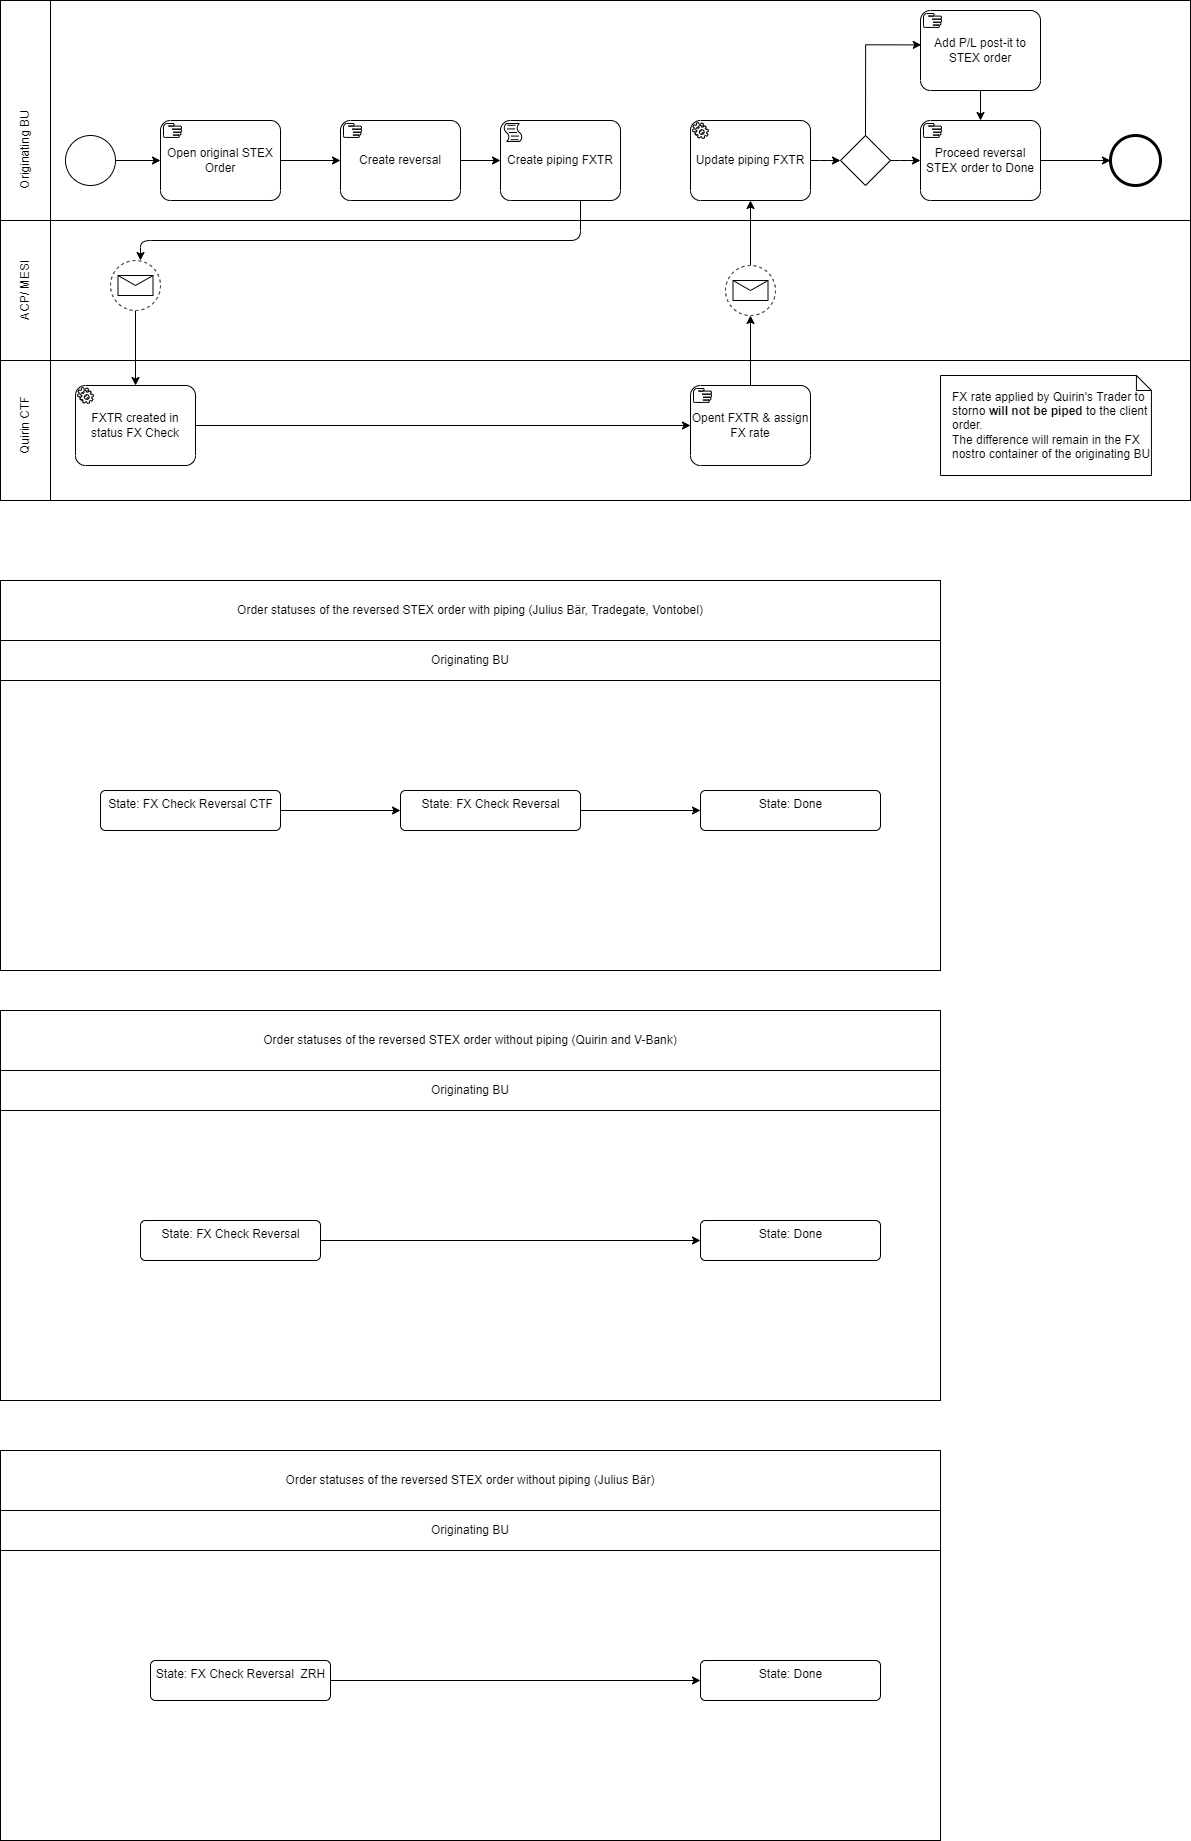

The diagram above was exported from draw.io. Its source (the exported page's mxGraphModel, read from the mxfile embedded in the PNG):
<mxGraphModel dx="4063" dy="3276" grid="1" gridSize="10" guides="1" tooltips="1" connect="1" arrows="1" fold="1" page="1" pageScale="1" pageWidth="1169" pageHeight="827" math="0" shadow="0">
  <root>
    <mxCell id="m7Vi1rcNs71DU7YqqyUe-0" />
    <mxCell id="m7Vi1rcNs71DU7YqqyUe-1" parent="m7Vi1rcNs71DU7YqqyUe-0" />
    <mxCell id="U7JgJFo6CaXHr0SKZSqj-3" value="" style="rounded=0;whiteSpace=wrap;html=1;" vertex="1" parent="m7Vi1rcNs71DU7YqqyUe-1">
      <mxGeometry x="135" y="-530" width="1140" height="140" as="geometry" />
    </mxCell>
    <mxCell id="m7Vi1rcNs71DU7YqqyUe-2" value="" style="rounded=0;whiteSpace=wrap;html=1;" vertex="1" parent="m7Vi1rcNs71DU7YqqyUe-1">
      <mxGeometry x="135" y="-750" width="1140" height="220" as="geometry" />
    </mxCell>
    <mxCell id="m7Vi1rcNs71DU7YqqyUe-3" value="" style="rounded=0;whiteSpace=wrap;html=1;" vertex="1" parent="m7Vi1rcNs71DU7YqqyUe-1">
      <mxGeometry x="135" y="-390" width="1140" height="140" as="geometry" />
    </mxCell>
    <mxCell id="m7Vi1rcNs71DU7YqqyUe-4" value="" style="rounded=0;whiteSpace=wrap;html=1;" vertex="1" parent="m7Vi1rcNs71DU7YqqyUe-1">
      <mxGeometry x="85" y="-750" width="50" height="220" as="geometry" />
    </mxCell>
    <mxCell id="m7Vi1rcNs71DU7YqqyUe-5" value="" style="rounded=0;whiteSpace=wrap;html=1;" vertex="1" parent="m7Vi1rcNs71DU7YqqyUe-1">
      <mxGeometry x="85" y="-390" width="50" height="140" as="geometry" />
    </mxCell>
    <mxCell id="m7Vi1rcNs71DU7YqqyUe-6" value="Originating BU" style="text;html=1;align=center;verticalAlign=middle;resizable=0;points=[];autosize=1;strokeColor=none;fillColor=none;rotation=-90;" vertex="1" parent="m7Vi1rcNs71DU7YqqyUe-1">
      <mxGeometry x="60" y="-615" width="100" height="30" as="geometry" />
    </mxCell>
    <mxCell id="m7Vi1rcNs71DU7YqqyUe-7" value="Quirin CTF" style="text;html=1;align=center;verticalAlign=middle;resizable=0;points=[];autosize=1;strokeColor=none;fillColor=none;rotation=-90;" vertex="1" parent="m7Vi1rcNs71DU7YqqyUe-1">
      <mxGeometry x="70" y="-340" width="80" height="30" as="geometry" />
    </mxCell>
    <mxCell id="m7Vi1rcNs71DU7YqqyUe-8" style="edgeStyle=orthogonalEdgeStyle;rounded=0;orthogonalLoop=1;jettySize=auto;html=1;" edge="1" parent="m7Vi1rcNs71DU7YqqyUe-1" source="m7Vi1rcNs71DU7YqqyUe-9" target="m7Vi1rcNs71DU7YqqyUe-11">
      <mxGeometry relative="1" as="geometry" />
    </mxCell>
    <mxCell id="m7Vi1rcNs71DU7YqqyUe-9" value="FXTR created in status FX Check" style="points=[[0.25,0,0],[0.5,0,0],[0.75,0,0],[1,0.25,0],[1,0.5,0],[1,0.75,0],[0.75,1,0],[0.5,1,0],[0.25,1,0],[0,0.75,0],[0,0.5,0],[0,0.25,0]];shape=mxgraph.bpmn.task;whiteSpace=wrap;rectStyle=rounded;size=10;taskMarker=service;" vertex="1" parent="m7Vi1rcNs71DU7YqqyUe-1">
      <mxGeometry x="160" y="-365" width="120" height="80" as="geometry" />
    </mxCell>
    <mxCell id="U7JgJFo6CaXHr0SKZSqj-9" style="edgeStyle=orthogonalEdgeStyle;rounded=1;orthogonalLoop=1;jettySize=auto;html=1;strokeColor=#000000;startArrow=none;startFill=0;" edge="1" parent="m7Vi1rcNs71DU7YqqyUe-1" source="m7Vi1rcNs71DU7YqqyUe-11" target="U7JgJFo6CaXHr0SKZSqj-8">
      <mxGeometry relative="1" as="geometry" />
    </mxCell>
    <mxCell id="m7Vi1rcNs71DU7YqqyUe-11" value="Opent FXTR &amp; assign FX rate" style="points=[[0.25,0,0],[0.5,0,0],[0.75,0,0],[1,0.25,0],[1,0.5,0],[1,0.75,0],[0.75,1,0],[0.5,1,0],[0.25,1,0],[0,0.75,0],[0,0.5,0],[0,0.25,0]];shape=mxgraph.bpmn.task;whiteSpace=wrap;rectStyle=rounded;size=10;taskMarker=manual;" vertex="1" parent="m7Vi1rcNs71DU7YqqyUe-1">
      <mxGeometry x="775" y="-365" width="120" height="80" as="geometry" />
    </mxCell>
    <mxCell id="m7Vi1rcNs71DU7YqqyUe-12" style="edgeStyle=orthogonalEdgeStyle;rounded=0;orthogonalLoop=1;jettySize=auto;html=1;" edge="1" parent="m7Vi1rcNs71DU7YqqyUe-1" source="m7Vi1rcNs71DU7YqqyUe-26" target="m7Vi1rcNs71DU7YqqyUe-27">
      <mxGeometry relative="1" as="geometry" />
    </mxCell>
    <mxCell id="m7Vi1rcNs71DU7YqqyUe-13" style="edgeStyle=orthogonalEdgeStyle;rounded=0;orthogonalLoop=1;jettySize=auto;html=1;entryX=0;entryY=0.5;entryDx=0;entryDy=0;entryPerimeter=0;" edge="1" parent="m7Vi1rcNs71DU7YqqyUe-1" source="m7Vi1rcNs71DU7YqqyUe-27" target="m7Vi1rcNs71DU7YqqyUe-28">
      <mxGeometry relative="1" as="geometry" />
    </mxCell>
    <mxCell id="m7Vi1rcNs71DU7YqqyUe-14" style="edgeStyle=orthogonalEdgeStyle;rounded=1;orthogonalLoop=1;jettySize=auto;html=1;entryX=0.5;entryY=0;entryDx=0;entryDy=0;entryPerimeter=0;" edge="1" parent="m7Vi1rcNs71DU7YqqyUe-1" source="m7Vi1rcNs71DU7YqqyUe-28">
      <mxGeometry relative="1" as="geometry">
        <Array as="points">
          <mxPoint x="665" y="-510" />
          <mxPoint x="225" y="-510" />
        </Array>
        <mxPoint x="225" y="-490" as="targetPoint" />
      </mxGeometry>
    </mxCell>
    <mxCell id="m7Vi1rcNs71DU7YqqyUe-15" style="edgeStyle=orthogonalEdgeStyle;rounded=0;orthogonalLoop=1;jettySize=auto;html=1;entryX=0;entryY=0.5;entryDx=0;entryDy=0;entryPerimeter=0;" edge="1" parent="m7Vi1rcNs71DU7YqqyUe-1" source="m7Vi1rcNs71DU7YqqyUe-16" target="m7Vi1rcNs71DU7YqqyUe-26">
      <mxGeometry relative="1" as="geometry" />
    </mxCell>
    <mxCell id="m7Vi1rcNs71DU7YqqyUe-16" value="" style="points=[[0.145,0.145,0],[0.5,0,0],[0.855,0.145,0],[1,0.5,0],[0.855,0.855,0],[0.5,1,0],[0.145,0.855,0],[0,0.5,0]];shape=mxgraph.bpmn.event;html=1;verticalLabelPosition=bottom;labelBackgroundColor=#ffffff;verticalAlign=top;align=center;perimeter=ellipsePerimeter;outlineConnect=0;aspect=fixed;outline=standard;symbol=general;" vertex="1" parent="m7Vi1rcNs71DU7YqqyUe-1">
      <mxGeometry x="150" y="-615" width="50" height="50" as="geometry" />
    </mxCell>
    <mxCell id="U7JgJFo6CaXHr0SKZSqj-22" style="edgeStyle=orthogonalEdgeStyle;rounded=1;orthogonalLoop=1;jettySize=auto;html=1;strokeColor=#000000;startArrow=none;startFill=0;" edge="1" parent="m7Vi1rcNs71DU7YqqyUe-1" source="m7Vi1rcNs71DU7YqqyUe-18">
      <mxGeometry relative="1" as="geometry">
        <mxPoint x="925" y="-590" as="targetPoint" />
      </mxGeometry>
    </mxCell>
    <mxCell id="m7Vi1rcNs71DU7YqqyUe-18" value="Update piping FXTR" style="points=[[0.25,0,0],[0.5,0,0],[0.75,0,0],[1,0.25,0],[1,0.5,0],[1,0.75,0],[0.75,1,0],[0.5,1,0],[0.25,1,0],[0,0.75,0],[0,0.5,0],[0,0.25,0]];shape=mxgraph.bpmn.task;whiteSpace=wrap;rectStyle=rounded;size=10;taskMarker=service;" vertex="1" parent="m7Vi1rcNs71DU7YqqyUe-1">
      <mxGeometry x="775" y="-630" width="120" height="80" as="geometry" />
    </mxCell>
    <mxCell id="m7Vi1rcNs71DU7YqqyUe-19" value="" style="points=[[0.145,0.145,0],[0.5,0,0],[0.855,0.145,0],[1,0.5,0],[0.855,0.855,0],[0.5,1,0],[0.145,0.855,0],[0,0.5,0]];shape=mxgraph.bpmn.event;html=1;verticalLabelPosition=bottom;labelBackgroundColor=#ffffff;verticalAlign=top;align=center;perimeter=ellipsePerimeter;outlineConnect=0;aspect=fixed;outline=end;symbol=terminate2;fontColor=#000000;" vertex="1" parent="m7Vi1rcNs71DU7YqqyUe-1">
      <mxGeometry x="1195" y="-615" width="50" height="50" as="geometry" />
    </mxCell>
    <mxCell id="m7Vi1rcNs71DU7YqqyUe-20" value="" style="rounded=0;whiteSpace=wrap;html=1;fontColor=#000000;" vertex="1" parent="m7Vi1rcNs71DU7YqqyUe-1">
      <mxGeometry x="85" y="-110" width="940" height="330" as="geometry" />
    </mxCell>
    <mxCell id="m7Vi1rcNs71DU7YqqyUe-21" value="Order statuses of the reversed STEX order with piping (Julius Bär, Tradegate, Vontobel)" style="rounded=0;whiteSpace=wrap;html=1;fontColor=#000000;" vertex="1" parent="m7Vi1rcNs71DU7YqqyUe-1">
      <mxGeometry x="85" y="-170" width="940" height="60" as="geometry" />
    </mxCell>
    <mxCell id="m7Vi1rcNs71DU7YqqyUe-23" value="Originating BU" style="rounded=0;whiteSpace=wrap;html=1;fontColor=#000000;" vertex="1" parent="m7Vi1rcNs71DU7YqqyUe-1">
      <mxGeometry x="85" y="-110" width="940" height="40" as="geometry" />
    </mxCell>
    <mxCell id="U7JgJFo6CaXHr0SKZSqj-2" value="" style="rounded=0;whiteSpace=wrap;html=1;" vertex="1" parent="m7Vi1rcNs71DU7YqqyUe-1">
      <mxGeometry x="85" y="-530" width="50" height="140" as="geometry" />
    </mxCell>
    <mxCell id="U7JgJFo6CaXHr0SKZSqj-4" value="ACP/ MESI" style="text;html=1;align=center;verticalAlign=middle;resizable=0;points=[];autosize=1;strokeColor=none;fillColor=none;rotation=-90;" vertex="1" parent="m7Vi1rcNs71DU7YqqyUe-1">
      <mxGeometry x="70" y="-475" width="80" height="30" as="geometry" />
    </mxCell>
    <mxCell id="U7JgJFo6CaXHr0SKZSqj-7" style="edgeStyle=orthogonalEdgeStyle;rounded=1;orthogonalLoop=1;jettySize=auto;html=1;entryX=0.5;entryY=0;entryDx=0;entryDy=0;entryPerimeter=0;strokeColor=#000000;startArrow=none;startFill=0;" edge="1" parent="m7Vi1rcNs71DU7YqqyUe-1" source="U7JgJFo6CaXHr0SKZSqj-6" target="m7Vi1rcNs71DU7YqqyUe-9">
      <mxGeometry relative="1" as="geometry" />
    </mxCell>
    <mxCell id="U7JgJFo6CaXHr0SKZSqj-6" value="" style="points=[[0.145,0.145,0],[0.5,0,0],[0.855,0.145,0],[1,0.5,0],[0.855,0.855,0],[0.5,1,0],[0.145,0.855,0],[0,0.5,0]];shape=mxgraph.bpmn.event;html=1;verticalLabelPosition=bottom;labelBackgroundColor=#ffffff;verticalAlign=top;align=center;perimeter=ellipsePerimeter;outlineConnect=0;aspect=fixed;outline=eventNonint;symbol=message;" vertex="1" parent="m7Vi1rcNs71DU7YqqyUe-1">
      <mxGeometry x="195" y="-490" width="50" height="50" as="geometry" />
    </mxCell>
    <mxCell id="U7JgJFo6CaXHr0SKZSqj-10" style="edgeStyle=orthogonalEdgeStyle;rounded=1;orthogonalLoop=1;jettySize=auto;html=1;strokeColor=#000000;startArrow=none;startFill=0;" edge="1" parent="m7Vi1rcNs71DU7YqqyUe-1" source="U7JgJFo6CaXHr0SKZSqj-8" target="m7Vi1rcNs71DU7YqqyUe-18">
      <mxGeometry relative="1" as="geometry" />
    </mxCell>
    <mxCell id="U7JgJFo6CaXHr0SKZSqj-8" value="" style="points=[[0.145,0.145,0],[0.5,0,0],[0.855,0.145,0],[1,0.5,0],[0.855,0.855,0],[0.5,1,0],[0.145,0.855,0],[0,0.5,0]];shape=mxgraph.bpmn.event;html=1;verticalLabelPosition=bottom;labelBackgroundColor=#ffffff;verticalAlign=top;align=center;perimeter=ellipsePerimeter;outlineConnect=0;aspect=fixed;outline=eventNonint;symbol=message;" vertex="1" parent="m7Vi1rcNs71DU7YqqyUe-1">
      <mxGeometry x="810" y="-485" width="50" height="50" as="geometry" />
    </mxCell>
    <mxCell id="U7JgJFo6CaXHr0SKZSqj-26" style="edgeStyle=orthogonalEdgeStyle;rounded=0;orthogonalLoop=1;jettySize=auto;html=1;strokeColor=#000000;startArrow=none;startFill=0;" edge="1" parent="m7Vi1rcNs71DU7YqqyUe-1" source="U7JgJFo6CaXHr0SKZSqj-11" target="m7Vi1rcNs71DU7YqqyUe-19">
      <mxGeometry relative="1" as="geometry" />
    </mxCell>
    <mxCell id="U7JgJFo6CaXHr0SKZSqj-11" value="Proceed reversal STEX order to Done" style="points=[[0.25,0,0],[0.5,0,0],[0.75,0,0],[1,0.25,0],[1,0.5,0],[1,0.75,0],[0.75,1,0],[0.5,1,0],[0.25,1,0],[0,0.75,0],[0,0.5,0],[0,0.25,0]];shape=mxgraph.bpmn.task;whiteSpace=wrap;rectStyle=rounded;size=10;taskMarker=manual;" vertex="1" parent="m7Vi1rcNs71DU7YqqyUe-1">
      <mxGeometry x="1005" y="-630" width="120" height="80" as="geometry" />
    </mxCell>
    <mxCell id="U7JgJFo6CaXHr0SKZSqj-15" value="FX rate applied by Quirin's Trader to storno &lt;b&gt;will not be piped&lt;/b&gt; to the client order.&lt;br&gt;The difference will remain in the FX nostro container of the originating BU" style="shape=note;size=15;align=left;spacingLeft=10;html=1;whiteSpace=wrap;" vertex="1" parent="m7Vi1rcNs71DU7YqqyUe-1">
      <mxGeometry x="1025" y="-375" width="210.92" height="100" as="geometry" />
    </mxCell>
    <mxCell id="U7JgJFo6CaXHr0SKZSqj-23" style="edgeStyle=orthogonalEdgeStyle;rounded=1;orthogonalLoop=1;jettySize=auto;html=1;strokeColor=#000000;startArrow=none;startFill=0;" edge="1" parent="m7Vi1rcNs71DU7YqqyUe-1" target="U7JgJFo6CaXHr0SKZSqj-11">
      <mxGeometry relative="1" as="geometry">
        <mxPoint x="975" y="-590" as="sourcePoint" />
      </mxGeometry>
    </mxCell>
    <mxCell id="U7JgJFo6CaXHr0SKZSqj-24" style="edgeStyle=orthogonalEdgeStyle;rounded=0;orthogonalLoop=1;jettySize=auto;html=1;entryX=0.006;entryY=0.43;entryDx=0;entryDy=0;entryPerimeter=0;strokeColor=#000000;startArrow=none;startFill=0;" edge="1" parent="m7Vi1rcNs71DU7YqqyUe-1" target="U7JgJFo6CaXHr0SKZSqj-17">
      <mxGeometry relative="1" as="geometry">
        <mxPoint x="950" y="-615" as="sourcePoint" />
        <Array as="points">
          <mxPoint x="950" y="-706" />
        </Array>
      </mxGeometry>
    </mxCell>
    <mxCell id="U7JgJFo6CaXHr0SKZSqj-25" style="edgeStyle=orthogonalEdgeStyle;rounded=0;orthogonalLoop=1;jettySize=auto;html=1;entryX=0.5;entryY=0;entryDx=0;entryDy=0;entryPerimeter=0;strokeColor=#000000;startArrow=none;startFill=0;" edge="1" parent="m7Vi1rcNs71DU7YqqyUe-1" source="U7JgJFo6CaXHr0SKZSqj-17" target="U7JgJFo6CaXHr0SKZSqj-11">
      <mxGeometry relative="1" as="geometry" />
    </mxCell>
    <mxCell id="U7JgJFo6CaXHr0SKZSqj-17" value="Add P/L post-it to STEX order" style="points=[[0.25,0,0],[0.5,0,0],[0.75,0,0],[1,0.25,0],[1,0.5,0],[1,0.75,0],[0.75,1,0],[0.5,1,0],[0.25,1,0],[0,0.75,0],[0,0.5,0],[0,0.25,0]];shape=mxgraph.bpmn.task;whiteSpace=wrap;rectStyle=rounded;size=10;taskMarker=manual;" vertex="1" parent="m7Vi1rcNs71DU7YqqyUe-1">
      <mxGeometry x="1005" y="-740" width="120" height="80" as="geometry" />
    </mxCell>
    <mxCell id="U7JgJFo6CaXHr0SKZSqj-27" value="" style="points=[[0.25,0.25,0],[0.5,0,0],[0.75,0.25,0],[1,0.5,0],[0.75,0.75,0],[0.5,1,0],[0.25,0.75,0],[0,0.5,0]];shape=mxgraph.bpmn.gateway2;html=1;verticalLabelPosition=bottom;labelBackgroundColor=#ffffff;verticalAlign=top;align=center;perimeter=rhombusPerimeter;outlineConnect=0;outline=none;symbol=none;" vertex="1" parent="m7Vi1rcNs71DU7YqqyUe-1">
      <mxGeometry x="925" y="-615" width="50" height="50" as="geometry" />
    </mxCell>
    <mxCell id="U7JgJFo6CaXHr0SKZSqj-30" style="edgeStyle=orthogonalEdgeStyle;rounded=0;orthogonalLoop=1;jettySize=auto;html=1;strokeColor=#000000;startArrow=none;startFill=0;" edge="1" parent="m7Vi1rcNs71DU7YqqyUe-1" source="U7JgJFo6CaXHr0SKZSqj-28" target="U7JgJFo6CaXHr0SKZSqj-29">
      <mxGeometry relative="1" as="geometry" />
    </mxCell>
    <mxCell id="U7JgJFo6CaXHr0SKZSqj-28" value="State: FX Check Reversal CTF" style="html=1;align=center;verticalAlign=top;rounded=1;absoluteArcSize=1;arcSize=10;dashed=0;" vertex="1" parent="m7Vi1rcNs71DU7YqqyUe-1">
      <mxGeometry x="185" y="40" width="180" height="40" as="geometry" />
    </mxCell>
    <mxCell id="U7JgJFo6CaXHr0SKZSqj-32" style="edgeStyle=orthogonalEdgeStyle;rounded=0;orthogonalLoop=1;jettySize=auto;html=1;strokeColor=#000000;startArrow=none;startFill=0;" edge="1" parent="m7Vi1rcNs71DU7YqqyUe-1" source="U7JgJFo6CaXHr0SKZSqj-29" target="U7JgJFo6CaXHr0SKZSqj-31">
      <mxGeometry relative="1" as="geometry" />
    </mxCell>
    <mxCell id="U7JgJFo6CaXHr0SKZSqj-29" value="State: FX Check Reversal" style="html=1;align=center;verticalAlign=top;rounded=1;absoluteArcSize=1;arcSize=10;dashed=0;" vertex="1" parent="m7Vi1rcNs71DU7YqqyUe-1">
      <mxGeometry x="485" y="40" width="180" height="40" as="geometry" />
    </mxCell>
    <mxCell id="U7JgJFo6CaXHr0SKZSqj-31" value="State: Done" style="html=1;align=center;verticalAlign=top;rounded=1;absoluteArcSize=1;arcSize=10;dashed=0;" vertex="1" parent="m7Vi1rcNs71DU7YqqyUe-1">
      <mxGeometry x="785" y="40" width="180" height="40" as="geometry" />
    </mxCell>
    <mxCell id="U7JgJFo6CaXHr0SKZSqj-33" value="" style="rounded=0;whiteSpace=wrap;html=1;fontColor=#000000;" vertex="1" parent="m7Vi1rcNs71DU7YqqyUe-1">
      <mxGeometry x="85" y="320" width="940" height="330" as="geometry" />
    </mxCell>
    <mxCell id="U7JgJFo6CaXHr0SKZSqj-34" value="Order statuses of the reversed STEX order without piping (Quirin and V-Bank)" style="rounded=0;whiteSpace=wrap;html=1;fontColor=#000000;" vertex="1" parent="m7Vi1rcNs71DU7YqqyUe-1">
      <mxGeometry x="85" y="260" width="940" height="60" as="geometry" />
    </mxCell>
    <mxCell id="U7JgJFo6CaXHr0SKZSqj-35" value="Originating BU" style="rounded=0;whiteSpace=wrap;html=1;fontColor=#000000;" vertex="1" parent="m7Vi1rcNs71DU7YqqyUe-1">
      <mxGeometry x="85" y="320" width="940" height="40" as="geometry" />
    </mxCell>
    <mxCell id="U7JgJFo6CaXHr0SKZSqj-38" style="edgeStyle=orthogonalEdgeStyle;rounded=0;orthogonalLoop=1;jettySize=auto;html=1;strokeColor=#000000;startArrow=none;startFill=0;" edge="1" parent="m7Vi1rcNs71DU7YqqyUe-1" source="U7JgJFo6CaXHr0SKZSqj-39" target="U7JgJFo6CaXHr0SKZSqj-40">
      <mxGeometry relative="1" as="geometry" />
    </mxCell>
    <mxCell id="U7JgJFo6CaXHr0SKZSqj-39" value="State: FX Check Reversal" style="html=1;align=center;verticalAlign=top;rounded=1;absoluteArcSize=1;arcSize=10;dashed=0;" vertex="1" parent="m7Vi1rcNs71DU7YqqyUe-1">
      <mxGeometry x="225" y="470" width="180" height="40" as="geometry" />
    </mxCell>
    <mxCell id="U7JgJFo6CaXHr0SKZSqj-40" value="State: Done" style="html=1;align=center;verticalAlign=top;rounded=1;absoluteArcSize=1;arcSize=10;dashed=0;" vertex="1" parent="m7Vi1rcNs71DU7YqqyUe-1">
      <mxGeometry x="785" y="470" width="180" height="40" as="geometry" />
    </mxCell>
    <mxCell id="U7JgJFo6CaXHr0SKZSqj-41" value="" style="rounded=0;whiteSpace=wrap;html=1;fontColor=#000000;" vertex="1" parent="m7Vi1rcNs71DU7YqqyUe-1">
      <mxGeometry x="85" y="760" width="940" height="330" as="geometry" />
    </mxCell>
    <mxCell id="U7JgJFo6CaXHr0SKZSqj-42" value="Order statuses of the reversed STEX order without piping (Julius Bär)" style="rounded=0;whiteSpace=wrap;html=1;fontColor=#000000;" vertex="1" parent="m7Vi1rcNs71DU7YqqyUe-1">
      <mxGeometry x="85" y="700" width="940" height="60" as="geometry" />
    </mxCell>
    <mxCell id="U7JgJFo6CaXHr0SKZSqj-43" value="Originating BU" style="rounded=0;whiteSpace=wrap;html=1;fontColor=#000000;" vertex="1" parent="m7Vi1rcNs71DU7YqqyUe-1">
      <mxGeometry x="85" y="760" width="940" height="40" as="geometry" />
    </mxCell>
    <mxCell id="U7JgJFo6CaXHr0SKZSqj-46" value="State: Done" style="html=1;align=center;verticalAlign=top;rounded=1;absoluteArcSize=1;arcSize=10;dashed=0;" vertex="1" parent="m7Vi1rcNs71DU7YqqyUe-1">
      <mxGeometry x="785" y="910" width="180" height="40" as="geometry" />
    </mxCell>
    <mxCell id="U7JgJFo6CaXHr0SKZSqj-48" style="edgeStyle=orthogonalEdgeStyle;rounded=0;orthogonalLoop=1;jettySize=auto;html=1;strokeColor=#000000;startArrow=none;startFill=0;" edge="1" parent="m7Vi1rcNs71DU7YqqyUe-1" source="U7JgJFo6CaXHr0SKZSqj-47" target="U7JgJFo6CaXHr0SKZSqj-46">
      <mxGeometry relative="1" as="geometry">
        <mxPoint x="465" y="930" as="targetPoint" />
      </mxGeometry>
    </mxCell>
    <mxCell id="U7JgJFo6CaXHr0SKZSqj-47" value="State: FX Check Reversal&amp;nbsp; ZRH" style="html=1;align=center;verticalAlign=top;rounded=1;absoluteArcSize=1;arcSize=10;dashed=0;" vertex="1" parent="m7Vi1rcNs71DU7YqqyUe-1">
      <mxGeometry x="235" y="910" width="180" height="40" as="geometry" />
    </mxCell>
    <mxCell id="m7Vi1rcNs71DU7YqqyUe-25" value="Parties" parent="m7Vi1rcNs71DU7YqqyUe-0" />
    <mxCell id="m7Vi1rcNs71DU7YqqyUe-26" value="Open original STEX Order" style="points=[[0.25,0,0],[0.5,0,0],[0.75,0,0],[1,0.25,0],[1,0.5,0],[1,0.75,0],[0.75,1,0],[0.5,1,0],[0.25,1,0],[0,0.75,0],[0,0.5,0],[0,0.25,0]];shape=mxgraph.bpmn.task;whiteSpace=wrap;rectStyle=rounded;size=10;taskMarker=manual;" vertex="1" parent="m7Vi1rcNs71DU7YqqyUe-25">
      <mxGeometry x="245" y="-630" width="120" height="80" as="geometry" />
    </mxCell>
    <mxCell id="m7Vi1rcNs71DU7YqqyUe-27" value="Create reversal" style="points=[[0.25,0,0],[0.5,0,0],[0.75,0,0],[1,0.25,0],[1,0.5,0],[1,0.75,0],[0.75,1,0],[0.5,1,0],[0.25,1,0],[0,0.75,0],[0,0.5,0],[0,0.25,0]];shape=mxgraph.bpmn.task;whiteSpace=wrap;rectStyle=rounded;size=10;taskMarker=manual;" vertex="1" parent="m7Vi1rcNs71DU7YqqyUe-25">
      <mxGeometry x="425" y="-630" width="120" height="80" as="geometry" />
    </mxCell>
    <mxCell id="m7Vi1rcNs71DU7YqqyUe-28" value="Create piping FXTR" style="points=[[0.25,0,0],[0.5,0,0],[0.75,0,0],[1,0.25,0],[1,0.5,0],[1,0.75,0],[0.75,1,0],[0.5,1,0],[0.25,1,0],[0,0.75,0],[0,0.5,0],[0,0.25,0]];shape=mxgraph.bpmn.task;whiteSpace=wrap;rectStyle=rounded;size=10;taskMarker=script;" vertex="1" parent="m7Vi1rcNs71DU7YqqyUe-25">
      <mxGeometry x="585" y="-630" width="120" height="80" as="geometry" />
    </mxCell>
  </root>
</mxGraphModel>